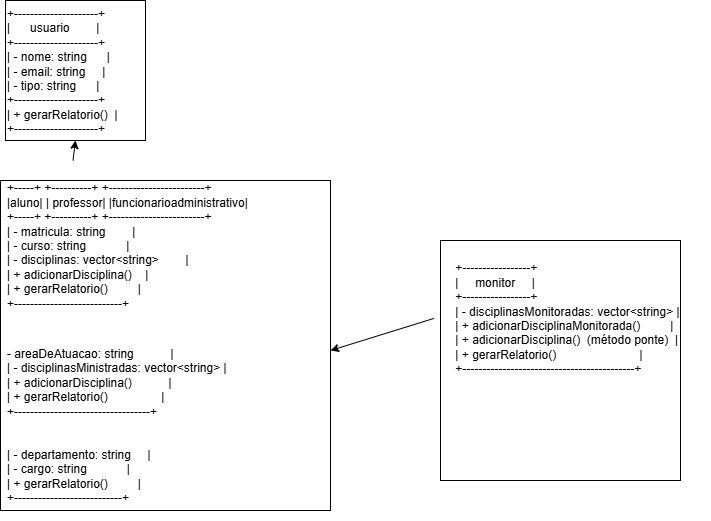

The diagram above was exported from draw.io. Its source (the exported page's mxGraphModel, read from the mxfile embedded in the PNG):
<mxGraphModel dx="918" dy="489" grid="1" gridSize="10" guides="1" tooltips="1" connect="1" arrows="1" fold="1" page="1" pageScale="1" pageWidth="827" pageHeight="1169" math="0" shadow="0">
  <root>
    <mxCell id="0" />
    <mxCell id="1" parent="0" />
    <mxCell id="U1dIkUHzTT-tA5Knke8g-14" value="" style="whiteSpace=wrap;html=1;aspect=fixed;" parent="1" vertex="1">
      <mxGeometry x="45" y="300" width="140" height="140" as="geometry" />
    </mxCell>
    <mxCell id="U1dIkUHzTT-tA5Knke8g-12" value="" style="whiteSpace=wrap;html=1;aspect=fixed;" parent="1" vertex="1">
      <mxGeometry x="480" y="540" width="240" height="240" as="geometry" />
    </mxCell>
    <mxCell id="U1dIkUHzTT-tA5Knke8g-11" value="" style="whiteSpace=wrap;html=1;aspect=fixed;" parent="1" vertex="1">
      <mxGeometry x="40" y="480" width="330" height="330" as="geometry" />
    </mxCell>
    <mxCell id="U1dIkUHzTT-tA5Knke8g-3" value="&#10;+-----+ +----------+ +------------------------+&#10;|aluno| | professor| |funcionarioadministrativo|&#10;+-----+ +----------+ +------------------------+&#10;| - matricula: string        |&#10;| - curso: string            |&#10;| - disciplinas: vector&lt;string&gt;        |&#10;| + adicionarDisciplina()    |         &#10;| + gerarRelatorio()         |&#10;+---------------------------+" style="text;whiteSpace=wrap;" parent="1" vertex="1">
      <mxGeometry x="45" y="460" width="270" height="210" as="geometry" />
    </mxCell>
    <mxCell id="U1dIkUHzTT-tA5Knke8g-2" value="+---------------------+&#10;|      usuario        |  &#10;+---------------------+&#10;| - nome: string      |&#10;| - email: string     |&#10;| - tipo: string      |&#10;+---------------------+&#10;| + gerarRelatorio()  |  &#10;+---------------------+" style="text;whiteSpace=wrap;" parent="1" vertex="1">
      <mxGeometry x="45" y="300" width="280" height="140" as="geometry" />
    </mxCell>
    <mxCell id="U1dIkUHzTT-tA5Knke8g-4" value="- areaDeAtuacao: string           |&#10;| - disciplinasMinistradas: vector&lt;string&gt; |&#10;| + adicionarDisciplina()           |&#10;| + gerarRelatorio()                |&#10;+----------------------------------+&#10;&#10;&#10;| - departamento: string     |&#10;| - cargo: string            |&#10;| + gerarRelatorio()         |&#10;+---------------------------+" style="text;whiteSpace=wrap;" parent="1" vertex="1">
      <mxGeometry x="45" y="640" width="250" height="180" as="geometry" />
    </mxCell>
    <mxCell id="U1dIkUHzTT-tA5Knke8g-5" value="         &#10;       +-----------------+&#10;       |     monitor     |  &#10;       +-----------------+&#10;       | - disciplinasMonitoradas: vector&lt;string&gt; |&#10;       | + adicionarDisciplinaMonitorada()         |&#10;       | + adicionarDisciplina()  (método ponte)  |&#10;       | + gerarRelatorio()                         |&#10;       +-------------------------------------------+" style="text;whiteSpace=wrap;" parent="1" vertex="1">
      <mxGeometry x="470" y="540" width="280" height="170" as="geometry" />
    </mxCell>
    <mxCell id="U1dIkUHzTT-tA5Knke8g-9" value="" style="endArrow=classic;html=1;rounded=0;exitX=0.25;exitY=0;exitDx=0;exitDy=0;entryX=0.25;entryY=1;entryDx=0;entryDy=0;" parent="1" source="U1dIkUHzTT-tA5Knke8g-3" target="U1dIkUHzTT-tA5Knke8g-2" edge="1">
      <mxGeometry width="50" height="50" relative="1" as="geometry">
        <mxPoint x="460" y="610" as="sourcePoint" />
        <mxPoint x="510" y="570" as="targetPoint" />
        <Array as="points" />
      </mxGeometry>
    </mxCell>
    <mxCell id="U1dIkUHzTT-tA5Knke8g-10" value="" style="endArrow=classic;html=1;rounded=0;exitX=0.013;exitY=0.458;exitDx=0;exitDy=0;exitPerimeter=0;" parent="1" source="U1dIkUHzTT-tA5Knke8g-5" edge="1">
      <mxGeometry width="50" height="50" relative="1" as="geometry">
        <mxPoint x="360" y="550" as="sourcePoint" />
        <mxPoint x="370" y="650" as="targetPoint" />
      </mxGeometry>
    </mxCell>
  </root>
</mxGraphModel>